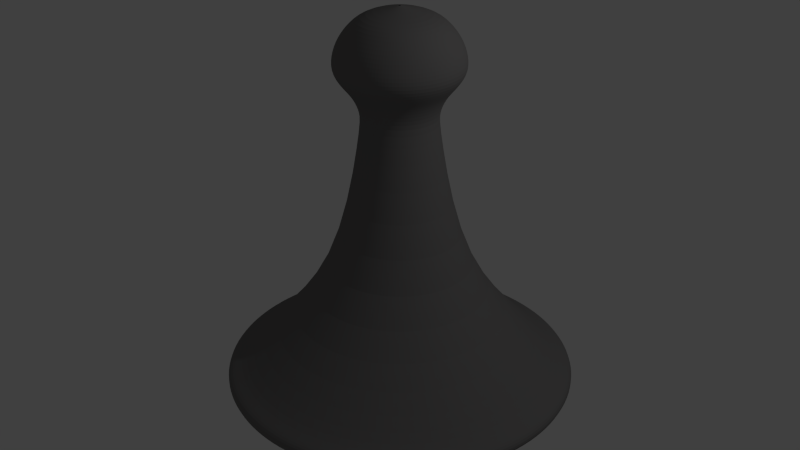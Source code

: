 # Source: Player.blend  (saved by Blender 2.73.0; exported with 4.5.12 LTS)
import bpy
from mathutils import Matrix  # noqa: F401  (used for matrix-valued properties, if any)

bpy.ops.wm.read_factory_settings(use_empty=True)
scene = bpy.context.scene
scene.name = 'Scene'

# ---- collections
col_collection_1 = bpy.data.collections.new('Collection 1'); scene.collection.children.link(col_collection_1)

# ---- materials (node trees are filled in below, after node groups)
mat_material_002 = bpy.data.materials.new('Material.002')
mat_material_002.alpha_threshold = 0.0
mat_material_002.use_transparent_shadow = False
mat_material_002.diffuse_color = (0.1902, 0.1848, 0.1848, 1.0)
mat_material_002.roughness = 0.5

# ---- material node trees

# ---- world
world_world = bpy.data.worlds.new('World'); scene.world = world_world
world_world.color = (0.05088, 0.05088, 0.05088)
world_world.use_sun_shadow = False
world_world.sun_shadow_jitter_overblur = 0.0
world_world.cycles.sampling_method = 'MANUAL'
world_world.cycles.sample_map_resolution = 256

# ---- cameras
cam_camera = bpy.data.cameras.new('Camera')
cam_camera.clip_end = 100.0
cam_camera.lens = 35.0
cam_camera.sensor_width = 32.0
cam_camera.sensor_height = 18.0
cam_camera.ortho_scale = 7.314
cam_camera.dof.focus_distance = 0.0
cam_camera.dof.aperture_fstop = 128.0

# ---- lights
light_lamp = bpy.data.lights.new('Lamp', 'POINT')
light_lamp.transmission_factor = 0.0
light_lamp.cutoff_distance = 30.0
light_lamp.energy = 100.0
light_lamp.shadow_buffer_clip_start = 1.001
light_lamp.shadow_soft_size = 0.1
light_lamp.shadow_maximum_resolution = 0.006
light_lamp.use_absolute_resolution = True
light_lamp.cycles.use_multiple_importance_sampling = False

# ---- meshes
me_circle_003 = bpy.data.meshes.new('Circle.003')
me_circle_003.from_pydata([(0.0, 1.0, 0.0), (-0.1951, 0.9808, 0.0), (-0.3827, 0.9239, 0.0), (-0.5556, 0.8315, 0.0), (-0.7071, 0.7071, 0.0), (-0.8315, 0.5556, 0.0), (-0.9239, 0.3827, 0.0), (-0.9808, 0.1951, 0.0), (-1.0, 7.55e-08, 0.0), (-0.9808, -0.1951, 0.0), (-0.9239, -0.3827, 0.0), (-0.8315, -0.5556, 0.0), (-0.7071, -0.7071, 0.0), (-0.5556, -0.8315, 0.0), (-0.3827, -0.9239, 0.0), (-0.1951, -0.9808, 0.0), (3.258e-07, -1.0, 0.0), (0.1951, -0.9808, 0.0), (0.3827, -0.9239, 0.0), (0.5556, -0.8315, 0.0), (0.7071, -0.7071, 0.0), (0.8315, -0.5556, 0.0), (0.9239, -0.3827, 0.0), (0.9808, -0.1951, 0.0), (1.0, 9.656e-07, 0.0), (0.9808, 0.1951, 0.0), (0.9239, 0.3827, 0.0), (0.8315, 0.5556, 0.0), (0.7071, 0.7071, 0.0), (0.5556, 0.8315, 0.0), (0.3827, 0.9239, 0.0), (0.1951, 0.9808, 0.0), (0.0, 1.0, 0.3082), (-0.1951, 0.9808, 0.3082), (-0.3827, 0.9239, 0.3082), (-0.5556, 0.8315, 0.3082), (-0.7071, 0.7071, 0.3082), (-0.8315, 0.5556, 0.3082), (-0.9239, 0.3827, 0.3082), (-0.9808, 0.1951, 0.3082), (-1.0, 7.55e-08, 0.3082), (-0.9808, -0.1951, 0.3082), (-0.9239, -0.3827, 0.3082), (-0.8315, -0.5556, 0.3082), (-0.7071, -0.7071, 0.3082), (-0.5556, -0.8315, 0.3082), (-0.3827, -0.9239, 0.3082), (-0.1951, -0.9808, 0.3082), (3.258e-07, -1.0, 0.3082), (0.1951, -0.9808, 0.3082), (0.3827, -0.9239, 0.3082), (0.5556, -0.8315, 0.3082), (0.7071, -0.7071, 0.3082), (0.8315, -0.5556, 0.3082), (0.9239, -0.3827, 0.3082), (0.9808, -0.1951, 0.3082), (1.0, 9.656e-07, 0.3082), (0.9808, 0.1951, 0.3082), (0.9239, 0.3827, 0.3082), (0.8315, 0.5556, 0.3082), (0.7071, 0.7071, 0.3082), (0.5556, 0.8315, 0.3082), (0.3827, 0.9239, 0.3082), (0.1951, 0.9808, 0.3082), (3.784e-08, 1.319, 0.4038), (-0.2573, 1.293, 0.4038), (-0.5046, 1.218, 0.4038), (-0.7326, 1.096, 0.4038), (-0.9325, 0.9325, 0.4038), (-1.096, 0.7326, 0.4038), (-1.218, 0.5046, 0.4038), (-1.293, 0.2573, 0.4038), (-1.319, 8.737e-09, 0.4038), (-1.293, -0.2573, 0.4038), (-1.218, -0.5046, 0.4038), (-1.096, -0.7326, 0.4038), (-0.9325, -0.9325, 0.4038), (-0.7326, -1.096, 0.4038), (-0.5046, -1.218, 0.4038), (-0.2573, -1.293, 0.4038), (4.675e-07, -1.319, 0.4038), (0.2573, -1.293, 0.4038), (0.5046, -1.218, 0.4038), (0.7326, -1.096, 0.4038), (0.9325, -0.9325, 0.4038), (1.096, -0.7326, 0.4038), (1.218, -0.5046, 0.4038), (1.293, -0.2573, 0.4038), (1.319, 1.183e-06, 0.4038), (1.293, 0.2573, 0.4038), (1.218, 0.5046, 0.4038), (1.096, 0.7326, 0.4038), (0.9325, 0.9325, 0.4038), (0.7326, 1.096, 0.4038), (0.5046, 1.218, 0.4038), (0.2573, 1.293, 0.4038), (5.496e-08, 1.557, 0.4357), (-0.3038, 1.527, 0.4357), (-0.5959, 1.439, 0.4357), (-0.8652, 1.295, 0.4357), (-1.101, 1.101, 0.4357), (-1.295, 0.8652, 0.4357), (-1.439, 0.5959, 0.4357), (-1.527, 0.3038, 0.4357), (-1.557, -4.157e-08, 0.4357), (-1.527, -0.3038, 0.4357), (-1.439, -0.5959, 0.4357), (-1.295, -0.8652, 0.4357), (-1.101, -1.101, 0.4357), (-0.8652, -1.295, 0.4357), (-0.5959, -1.439, 0.4357), (-0.3038, -1.527, 0.4357), (5.624e-07, -1.557, 0.4357), (0.3038, -1.527, 0.4357), (0.5959, -1.439, 0.4357), (0.8652, -1.295, 0.4357), (1.101, -1.101, 0.4357), (1.295, -0.8652, 0.4357), (1.439, -0.5959, 0.4357), (1.527, -0.3038, 0.4357), (1.557, 1.345e-06, 0.4357), (1.527, 0.3038, 0.4357), (1.439, 0.5959, 0.4357), (1.295, 0.8652, 0.4357), (1.101, 1.101, 0.4357), (0.8652, 1.295, 0.4357), (0.5959, 1.439, 0.4357), (0.3038, 1.527, 0.4357), (5.496e-08, 1.557, 0.5519), (-0.3038, 1.527, 0.5519), (-0.5959, 1.439, 0.5519), (-0.8652, 1.295, 0.5519), (-1.101, 1.101, 0.5519), (-1.295, 0.8652, 0.5519), (-1.439, 0.5959, 0.5519), (-1.527, 0.3038, 0.5519), (-1.557, -4.157e-08, 0.5519), (-1.527, -0.3038, 0.5519), (-1.439, -0.5959, 0.5519), (-1.295, -0.8652, 0.5519), (-1.101, -1.101, 0.5519), (-0.8652, -1.295, 0.5519), (-0.5959, -1.439, 0.5519), (-0.3038, -1.527, 0.5519), (5.624e-07, -1.557, 0.5519), (0.3038, -1.527, 0.5519), (0.5959, -1.439, 0.5519), (0.8652, -1.295, 0.5519), (1.101, -1.101, 0.5519), (1.295, -0.8652, 0.5519), (1.439, -0.5959, 0.5519), (1.527, -0.3038, 0.5519), (1.557, 1.345e-06, 0.5519), (1.527, 0.3038, 0.5519), (1.439, 0.5959, 0.5519), (1.295, 0.8652, 0.5519), (1.101, 1.101, 0.5519), (0.8652, 1.295, 0.5519), (0.5959, 1.439, 0.5519), (0.3038, 1.527, 0.5519), (4.949e-08, 1.475, 0.5941), (-0.2877, 1.446, 0.5941), (-0.5644, 1.363, 0.5941), (-0.8193, 1.226, 0.5941), (-1.043, 1.043, 0.5941), (-1.226, 0.8193, 0.5941), (-1.363, 0.5644, 0.5941), (-1.446, 0.2877, 0.5941), (-1.475, -2.24e-08, 0.5941), (-1.446, -0.2877, 0.5941), (-1.363, -0.5644, 0.5941), (-1.226, -0.8193, 0.5941), (-1.043, -1.043, 0.5941), (-0.8193, -1.226, 0.5941), (-0.5644, -1.363, 0.5941), (-0.2877, -1.446, 0.5941), (5.3e-07, -1.475, 0.5941), (0.2877, -1.446, 0.5941), (0.5644, -1.363, 0.5941), (0.8193, -1.226, 0.5941), (1.043, -1.043, 0.5941), (1.226, -0.8193, 0.5941), (1.363, -0.5644, 0.5941), (1.446, -0.2877, 0.5941), (1.475, 1.29e-06, 0.5941), (1.446, 0.2877, 0.5941), (1.362, 0.5644, 0.5941), (1.226, 0.8193, 0.5941), (1.043, 1.043, 0.5941), (0.8193, 1.226, 0.5941), (0.5644, 1.363, 0.5941), (0.2877, 1.446, 0.5941), (3.372e-08, 1.312, 0.6785), (-0.2559, 1.287, 0.6785), (-0.502, 1.212, 0.6785), (-0.7288, 1.091, 0.6785), (-0.9275, 0.9275, 0.6785), (-1.091, 0.7288, 0.6785), (-1.212, 0.502, 0.6785), (-1.287, 0.2559, 0.6785), (-1.312, 6.844e-09, 0.6785), (-1.287, -0.2559, 0.6785), (-1.212, -0.502, 0.6785), (-1.091, -0.7288, 0.6785), (-0.9275, -0.9275, 0.6785), (-0.7288, -1.091, 0.6785), (-0.502, -1.212, 0.6785), (-0.2559, -1.287, 0.6785), (4.611e-07, -1.312, 0.6785), (0.2559, -1.287, 0.6785), (0.502, -1.212, 0.6785), (0.7288, -1.091, 0.6785), (0.9275, -0.9275, 0.6785), (1.091, -0.7288, 0.6785), (1.212, -0.502, 0.6785), (1.287, -0.2559, 0.6785), (1.312, 1.174e-06, 0.6785), (1.287, 0.2559, 0.6785), (1.212, 0.502, 0.6785), (1.091, 0.7288, 0.6785), (0.9275, 0.9275, 0.6785), (0.7287, 1.091, 0.6785), (0.502, 1.212, 0.6785), (0.2559, 1.287, 0.6785), (-2.328e-08, 0.5492, 1.495), (-0.1071, 0.5386, 1.495), (-0.2102, 0.5074, 1.495), (-0.3051, 0.4566, 1.495), (-0.3883, 0.3883, 1.495), (-0.4566, 0.3051, 1.495), (-0.5074, 0.2102, 1.495), (-0.5386, 0.1071, 1.495), (-0.5492, 1.398e-07, 1.495), (-0.5386, -0.1071, 1.495), (-0.5074, -0.2102, 1.495), (-0.4566, -0.3051, 1.495), (-0.3883, -0.3883, 1.495), (-0.3051, -0.4566, 1.495), (-0.2102, -0.5074, 1.495), (-0.1071, -0.5386, 1.495), (1.557e-07, -0.5492, 1.495), (0.1071, -0.5386, 1.495), (0.2102, -0.5074, 1.495), (0.3051, -0.4566, 1.495), (0.3883, -0.3883, 1.495), (0.4566, -0.3051, 1.495), (0.5074, -0.2102, 1.495), (0.5386, -0.1071, 1.495), (0.5492, 6.286e-07, 1.495), (0.5386, 0.1071, 1.495), (0.5074, 0.2102, 1.495), (0.4566, 0.3051, 1.495), (0.3883, 0.3883, 1.495), (0.3051, 0.4566, 1.495), (0.2102, 0.5074, 1.495), (0.1071, 0.5386, 1.495), (-3.736e-08, 0.3233, 2.796), (-0.06306, 0.317, 2.796), (-0.1237, 0.2986, 2.796), (-0.1796, 0.2688, 2.796), (-0.2286, 0.2286, 2.796), (-0.2688, 0.1796, 2.796), (-0.2986, 0.1237, 2.796), (-0.317, 0.06306, 2.796), (-0.3233, 1.827e-07, 2.796), (-0.317, -0.06306, 2.796), (-0.2986, -0.1237, 2.796), (-0.2688, -0.1796, 2.796), (-0.2286, -0.2286, 2.796), (-0.1796, -0.2688, 2.796), (-0.1237, -0.2986, 2.796), (-0.06306, -0.317, 2.796), (6.797e-08, -0.3233, 2.796), (0.06306, -0.317, 2.796), (0.1237, -0.2986, 2.796), (0.1796, -0.2688, 2.796), (0.2286, -0.2286, 2.796), (0.2688, -0.1796, 2.796), (0.2986, -0.1237, 2.796), (0.317, -0.06306, 2.796), (0.3233, 4.704e-07, 2.796), (0.317, 0.06306, 2.796), (0.2986, 0.1237, 2.796), (0.2688, 0.1796, 2.796), (0.2286, 0.2286, 2.796), (0.1796, 0.2688, 2.796), (0.1237, 0.2986, 2.796), (0.06306, 0.317, 2.796), (-0.003213, 0.3233, 2.949), (-0.06628, 0.3171, 2.949), (-0.1269, 0.2987, 2.949), (-0.1828, 0.2688, 2.949), (-0.2318, 0.2286, 2.949), (-0.272, 0.1796, 2.949), (-0.3019, 0.1237, 2.949), (-0.3203, 0.06307, 2.949), (-0.3265, 9.032e-06, 2.949), (-0.3203, -0.06305, 2.949), (-0.3019, -0.1237, 2.949), (-0.272, -0.1796, 2.949), (-0.2318, -0.2286, 2.949), (-0.1828, -0.2688, 2.949), (-0.1269, -0.2986, 2.949), (-0.06628, -0.317, 2.949), (-0.003213, -0.3232, 2.949), (0.05985, -0.317, 2.949), (0.1205, -0.2986, 2.949), (0.1764, -0.2688, 2.949), (0.2254, -0.2286, 2.949), (0.2656, -0.1796, 2.949), (0.2954, -0.1237, 2.949), (0.3138, -0.06305, 2.949), (0.32, 9.32e-06, 2.949), (0.3138, 0.06307, 2.949), (0.2954, 0.1237, 2.949), (0.2656, 0.1796, 2.949), (0.2254, 0.2286, 2.949), (0.1764, 0.2688, 2.949), (0.1205, 0.2987, 2.949), (0.05985, 0.3171, 2.949), (-0.003213, 0.3894, 3.089), (-0.07918, 0.3819, 3.089), (-0.1522, 0.3598, 3.089), (-0.2196, 0.3238, 3.089), (-0.2786, 0.2754, 3.089), (-0.327, 0.2164, 3.089), (-0.363, 0.149, 3.089), (-0.3851, 0.07598, 3.089), (-0.3926, 9.018e-06, 3.089), (-0.3851, -0.07596, 3.089), (-0.363, -0.149, 3.089), (-0.327, -0.2163, 3.089), (-0.2786, -0.2753, 3.089), (-0.2196, -0.3238, 3.089), (-0.1522, -0.3598, 3.089), (-0.07918, -0.3819, 3.089), (-0.003213, -0.3894, 3.089), (0.07276, -0.3819, 3.089), (0.1458, -0.3598, 3.089), (0.2131, -0.3238, 3.089), (0.2721, -0.2753, 3.089), (0.3206, -0.2163, 3.089), (0.3566, -0.149, 3.089), (0.3787, -0.07596, 3.089), (0.3862, 9.365e-06, 3.089), (0.3787, 0.07598, 3.089), (0.3566, 0.149, 3.089), (0.3206, 0.2164, 3.089), (0.2721, 0.2754, 3.089), (0.2131, 0.3238, 3.089), (0.1458, 0.3598, 3.089), (0.07276, 0.3819, 3.089), (-0.003213, 0.4556, 3.166), (-0.0921, 0.4469, 3.166), (-0.1776, 0.4209, 3.166), (-0.2563, 0.3788, 3.166), (-0.3254, 0.3222, 3.166), (-0.382, 0.2531, 3.166), (-0.4241, 0.1744, 3.166), (-0.4501, 0.08889, 3.166), (-0.4588, 9.004e-06, 3.166), (-0.4501, -0.08888, 3.166), (-0.4241, -0.1743, 3.166), (-0.382, -0.2531, 3.166), (-0.3254, -0.3222, 3.166), (-0.2563, -0.3788, 3.166), (-0.1776, -0.4209, 3.166), (-0.0921, -0.4468, 3.166), (-0.003213, -0.4556, 3.166), (0.08567, -0.4468, 3.166), (0.1711, -0.4209, 3.166), (0.2499, -0.3788, 3.166), (0.319, -0.3222, 3.166), (0.3756, -0.2531, 3.166), (0.4177, -0.1743, 3.166), (0.4436, -0.08888, 3.166), (0.4524, 9.409e-06, 3.166), (0.4436, 0.08889, 3.166), (0.4177, 0.1744, 3.166), (0.3756, 0.2531, 3.166), (0.319, 0.3222, 3.166), (0.2499, 0.3788, 3.166), (0.1711, 0.4209, 3.166), (0.08567, 0.4469, 3.166), (-0.003213, 0.5499, 3.283), (-0.1105, 0.5394, 3.283), (-0.2137, 0.5081, 3.283), (-0.3087, 0.4573, 3.283), (-0.3921, 0.3889, 3.283), (-0.4605, 0.3055, 3.283), (-0.5113, 0.2105, 3.283), (-0.5426, 0.1073, 3.283), (-0.5531, 8.988e-06, 3.283), (-0.5426, -0.1073, 3.283), (-0.5113, -0.2104, 3.283), (-0.4605, -0.3055, 3.283), (-0.3921, -0.3888, 3.283), (-0.3087, -0.4572, 3.283), (-0.2137, -0.5081, 3.283), (-0.1105, -0.5393, 3.283), (-0.003213, -0.5499, 3.283), (0.1041, -0.5393, 3.283), (0.2072, -0.5081, 3.283), (0.3023, -0.4572, 3.283), (0.3856, -0.3888, 3.283), (0.454, -0.3055, 3.283), (0.5049, -0.2104, 3.283), (0.5361, -0.1073, 3.283), (0.5467, 9.477e-06, 3.283), (0.5361, 0.1073, 3.283), (0.5049, 0.2105, 3.283), (0.454, 0.3055, 3.283), (0.3856, 0.3889, 3.283), (0.3023, 0.4573, 3.283), (0.2072, 0.5081, 3.283), (0.1041, 0.5394, 3.283), (-0.003213, 0.5499, 3.407), (-0.1105, 0.5394, 3.407), (-0.2137, 0.5081, 3.407), (-0.3087, 0.4573, 3.407), (-0.3921, 0.3889, 3.407), (-0.4605, 0.3055, 3.407), (-0.5113, 0.2105, 3.407), (-0.5426, 0.1073, 3.407), (-0.5531, 8.988e-06, 3.407), (-0.5426, -0.1073, 3.407), (-0.5113, -0.2104, 3.407), (-0.4605, -0.3055, 3.407), (-0.3921, -0.3888, 3.407), (-0.3087, -0.4572, 3.407), (-0.2137, -0.5081, 3.407), (-0.1105, -0.5393, 3.407), (-0.003213, -0.5499, 3.407), (0.1041, -0.5393, 3.407), (0.2072, -0.5081, 3.407), (0.3023, -0.4572, 3.407), (0.3856, -0.3888, 3.407), (0.454, -0.3055, 3.407), (0.5049, -0.2104, 3.407), (0.5361, -0.1073, 3.407), (0.5467, 9.477e-06, 3.407), (0.5361, 0.1073, 3.407), (0.5049, 0.2105, 3.407), (0.454, 0.3055, 3.407), (0.3856, 0.3889, 3.407), (0.3023, 0.4573, 3.407), (0.2072, 0.5081, 3.407), (0.1041, 0.5394, 3.407), (-0.003213, 0.5036, 3.539), (-0.1015, 0.4939, 3.539), (-0.1959, 0.4653, 3.539), (-0.283, 0.4187, 3.539), (-0.3593, 0.3561, 3.539), (-0.4219, 0.2798, 3.539), (-0.4685, 0.1927, 3.539), (-0.4971, 0.09825, 3.539), (-0.5068, 8.996e-06, 3.539), (-0.4971, -0.09824, 3.539), (-0.4685, -0.1927, 3.539), (-0.4219, -0.2798, 3.539), (-0.3593, -0.3561, 3.539), (-0.283, -0.4187, 3.539), (-0.1959, -0.4652, 3.539), (-0.1015, -0.4939, 3.539), (-0.003213, -0.5036, 3.539), (0.09503, -0.4939, 3.539), (0.1895, -0.4652, 3.539), (0.2766, -0.4187, 3.539), (0.3529, -0.3561, 3.539), (0.4155, -0.2798, 3.539), (0.462, -0.1927, 3.539), (0.4907, -0.09824, 3.539), (0.5004, 9.444e-06, 3.539), (0.4907, 0.09825, 3.539), (0.462, 0.1927, 3.539), (0.4155, 0.2798, 3.539), (0.3529, 0.3561, 3.539), (0.2766, 0.4187, 3.539), (0.1895, 0.4653, 3.539), (0.09503, 0.4939, 3.539), (-0.003213, 0.4148, 3.655), (-0.08413, 0.4068, 3.655), (-0.1619, 0.3832, 3.655), (-0.2336, 0.3449, 3.655), (-0.2965, 0.2933, 3.655), (-0.3481, 0.2304, 3.655), (-0.3864, 0.1587, 3.655), (-0.41, 0.08093, 3.655), (-0.418, 9.012e-06, 3.655), (-0.41, -0.08091, 3.655), (-0.3864, -0.1587, 3.655), (-0.3481, -0.2304, 3.655), (-0.2965, -0.2933, 3.655), (-0.2336, -0.3449, 3.655), (-0.1619, -0.3832, 3.655), (-0.08413, -0.4068, 3.655), (-0.003213, -0.4148, 3.655), (0.07771, -0.4068, 3.655), (0.1555, -0.3832, 3.655), (0.2272, -0.3449, 3.655), (0.2901, -0.2933, 3.655), (0.3417, -0.2304, 3.655), (0.38, -0.1587, 3.655), (0.4036, -0.08091, 3.655), (0.4116, 9.381e-06, 3.655), (0.4036, 0.08093, 3.655), (0.38, 0.1587, 3.655), (0.3417, 0.2304, 3.655), (0.2901, 0.2933, 3.655), (0.2272, 0.3449, 3.655), (0.1555, 0.3832, 3.655), (0.0777, 0.4068, 3.655), (-0.003213, 0.2982, 3.75), (-0.0614, 0.2925, 3.75), (-0.1173, 0.2755, 3.75), (-0.1689, 0.248, 3.75), (-0.2141, 0.2109, 3.75), (-0.2512, 0.1657, 3.75), (-0.2788, 0.1141, 3.75), (-0.2957, 0.05819, 3.75), (-0.3015, 9.037e-06, 3.75), (-0.2957, -0.05817, 3.75), (-0.2788, -0.1141, 3.75), (-0.2512, -0.1657, 3.75), (-0.2141, -0.2109, 3.75), (-0.1689, -0.248, 3.75), (-0.1173, -0.2755, 3.75), (-0.0614, -0.2925, 3.75), (-0.003213, -0.2982, 3.75), (0.05497, -0.2925, 3.75), (0.1109, -0.2755, 3.75), (0.1625, -0.248, 3.75), (0.2077, -0.2109, 3.75), (0.2448, -0.1657, 3.75), (0.2723, -0.1141, 3.75), (0.2893, -0.05817, 3.75), (0.295, 9.303e-06, 3.75), (0.2893, 0.05819, 3.75), (0.2723, 0.1141, 3.75), (0.2448, 0.1657, 3.75), (0.2077, 0.2109, 3.75), (0.1625, 0.248, 3.75), (0.1109, 0.2755, 3.75), (0.05497, 0.2925, 3.75), (-0.003213, 0.009579, 3.816), (-0.00508, 0.009395, 3.816), (-0.006875, 0.008851, 3.816), (-0.00853, 0.007966, 3.816), (-0.00998, 0.006776, 3.816), (-0.01117, 0.005326, 3.816), (-0.01205, 0.003671, 3.816), (-0.0126, 0.001876, 3.816), (-0.01278, 9.104e-06, 3.816), (-0.0126, -0.001858, 3.816), (-0.01205, -0.003653, 3.816), (-0.01117, -0.005308, 3.816), (-0.00998, -0.006758, 3.816), (-0.00853, -0.007948, 3.816), (-0.006875, -0.008832, 3.816), (-0.00508, -0.009377, 3.816), (-0.003213, -0.009561, 3.816), (-0.001346, -0.009377, 3.816), (0.0004491, -0.008832, 3.816), (0.002104, -0.007948, 3.816), (0.003554, -0.006758, 3.816), (0.004744, -0.005308, 3.816), (0.005628, -0.003653, 3.816), (0.006173, -0.001858, 3.816), (0.006357, 9.113e-06, 3.816), (0.006173, 0.001876, 3.816), (0.005628, 0.003671, 3.816), (0.004744, 0.005326, 3.816), (0.003554, 0.006776, 3.816), (0.002104, 0.007966, 3.816), (0.0004491, 0.008851, 3.816), (-0.001346, 0.009395, 3.816)], [], [(31, 0, 32, 63), (20, 21, 53, 52), (9, 10, 42, 41), (29, 30, 62, 61), (18, 19, 51, 50), (7, 8, 40, 39), (27, 28, 60, 59), (16, 17, 49, 48), (5, 6, 38, 37), (25, 26, 58, 57), (3, 4, 36, 35), (14, 15, 47, 46), (23, 24, 56, 55), (1, 2, 34, 33), (12, 13, 45, 44), (21, 22, 54, 53), (10, 11, 43, 42), (30, 31, 63, 62), (19, 20, 52, 51), (8, 9, 41, 40), (28, 29, 61, 60), (17, 18, 50, 49), (6, 7, 39, 38), (26, 27, 59, 58), (4, 5, 37, 36), (15, 16, 48, 47), (24, 25, 57, 56), (2, 3, 35, 34), (13, 14, 46, 45), (22, 23, 55, 54), (0, 1, 33, 32), (11, 12, 44, 43), (53, 54, 86, 85), (42, 43, 75, 74), (62, 63, 95, 94), (51, 52, 84, 83), (40, 41, 73, 72), (60, 61, 93, 92), (49, 50, 82, 81), (38, 39, 71, 70), (58, 59, 91, 90), (36, 37, 69, 68), (47, 48, 80, 79), (56, 57, 89, 88), (34, 35, 67, 66), (45, 46, 78, 77), (54, 55, 87, 86), (32, 33, 65, 64), (43, 44, 76, 75), (63, 32, 64, 95), (52, 53, 85, 84), (41, 42, 74, 73), (61, 62, 94, 93), (50, 51, 83, 82), (39, 40, 72, 71), (59, 60, 92, 91), (48, 49, 81, 80), (37, 38, 70, 69), (57, 58, 90, 89), (35, 36, 68, 67), (46, 47, 79, 78), (55, 56, 88, 87), (33, 34, 66, 65), (44, 45, 77, 76), (87, 88, 120, 119), (65, 66, 98, 97), (76, 77, 109, 108), (85, 86, 118, 117), (74, 75, 107, 106), (94, 95, 127, 126), (83, 84, 116, 115), (72, 73, 105, 104), (92, 93, 125, 124), (81, 82, 114, 113), (70, 71, 103, 102), (90, 91, 123, 122), (68, 69, 101, 100), (79, 80, 112, 111), (88, 89, 121, 120), (66, 67, 99, 98), (77, 78, 110, 109), (86, 87, 119, 118), (64, 65, 97, 96), (75, 76, 108, 107), (95, 64, 96, 127), (84, 85, 117, 116), (73, 74, 106, 105), (93, 94, 126, 125), (82, 83, 115, 114), (71, 72, 104, 103), (91, 92, 124, 123), (80, 81, 113, 112), (69, 70, 102, 101), (89, 90, 122, 121), (67, 68, 100, 99), (78, 79, 111, 110), (121, 122, 154, 153), (99, 100, 132, 131), (110, 111, 143, 142), (119, 120, 152, 151), (97, 98, 130, 129), (108, 109, 141, 140), (117, 118, 150, 149), (106, 107, 139, 138), (126, 127, 159, 158), (115, 116, 148, 147), (104, 105, 137, 136), (124, 125, 157, 156), (113, 114, 146, 145), (102, 103, 135, 134), (122, 123, 155, 154), (100, 101, 133, 132), (111, 112, 144, 143), (120, 121, 153, 152), (98, 99, 131, 130), (109, 110, 142, 141), (118, 119, 151, 150), (96, 97, 129, 128), (107, 108, 140, 139), (127, 96, 128, 159), (116, 117, 149, 148), (105, 106, 138, 137), (125, 126, 158, 157), (114, 115, 147, 146), (103, 104, 136, 135), (123, 124, 156, 155), (112, 113, 145, 144), (101, 102, 134, 133), (155, 156, 188, 187), (144, 145, 177, 176), (133, 134, 166, 165), (153, 154, 186, 185), (131, 132, 164, 163), (142, 143, 175, 174), (151, 152, 184, 183), (129, 130, 162, 161), (140, 141, 173, 172), (149, 150, 182, 181), (138, 139, 171, 170), (158, 159, 191, 190), (147, 148, 180, 179), (136, 137, 169, 168), (156, 157, 189, 188), (145, 146, 178, 177), (134, 135, 167, 166), (154, 155, 187, 186), (132, 133, 165, 164), (143, 144, 176, 175), (152, 153, 185, 184), (130, 131, 163, 162), (141, 142, 174, 173), (150, 151, 183, 182), (128, 129, 161, 160), (139, 140, 172, 171), (159, 128, 160, 191), (148, 149, 181, 180), (137, 138, 170, 169), (157, 158, 190, 189), (146, 147, 179, 178), (135, 136, 168, 167), (189, 190, 222, 221), (178, 179, 211, 210), (167, 168, 200, 199), (187, 188, 220, 219), (176, 177, 209, 208), (165, 166, 198, 197), (185, 186, 218, 217), (163, 164, 196, 195), (174, 175, 207, 206), (183, 184, 216, 215), (161, 162, 194, 193), (172, 173, 205, 204), (181, 182, 214, 213), (170, 171, 203, 202), (190, 191, 223, 222), (179, 180, 212, 211), (168, 169, 201, 200), (188, 189, 221, 220), (177, 178, 210, 209), (166, 167, 199, 198), (186, 187, 219, 218), (164, 165, 197, 196), (175, 176, 208, 207), (184, 185, 217, 216), (162, 163, 195, 194), (173, 174, 206, 205), (182, 183, 215, 214), (160, 161, 193, 192), (171, 172, 204, 203), (191, 160, 192, 223), (180, 181, 213, 212), (169, 170, 202, 201), (223, 192, 224, 255), (212, 213, 245, 244), (201, 202, 234, 233), (221, 222, 254, 253), (210, 211, 243, 242), (199, 200, 232, 231), (219, 220, 252, 251), (208, 209, 241, 240), (197, 198, 230, 229), (217, 218, 250, 249), (195, 196, 228, 227), (206, 207, 239, 238), (215, 216, 248, 247), (193, 194, 226, 225), (204, 205, 237, 236), (213, 214, 246, 245), (202, 203, 235, 234), (222, 223, 255, 254), (211, 212, 244, 243), (200, 201, 233, 232), (220, 221, 253, 252), (209, 210, 242, 241), (198, 199, 231, 230), (218, 219, 251, 250), (196, 197, 229, 228), (207, 208, 240, 239), (216, 217, 249, 248), (194, 195, 227, 226), (205, 206, 238, 237), (214, 215, 247, 246), (192, 193, 225, 224), (203, 204, 236, 235), (245, 246, 278, 277), (234, 235, 267, 266), (254, 255, 287, 286), (243, 244, 276, 275), (232, 233, 265, 264), (252, 253, 285, 284), (241, 242, 274, 273), (230, 231, 263, 262), (250, 251, 283, 282), (228, 229, 261, 260), (239, 240, 272, 271), (248, 249, 281, 280), (226, 227, 259, 258), (237, 238, 270, 269), (246, 247, 279, 278), (224, 225, 257, 256), (235, 236, 268, 267), (255, 224, 256, 287), (244, 245, 277, 276), (233, 234, 266, 265), (253, 254, 286, 285), (242, 243, 275, 274), (231, 232, 264, 263), (251, 252, 284, 283), (240, 241, 273, 272), (229, 230, 262, 261), (249, 250, 282, 281), (227, 228, 260, 259), (238, 239, 271, 270), (247, 248, 280, 279), (225, 226, 258, 257), (236, 237, 269, 268), (279, 280, 312, 311), (257, 258, 290, 289), (268, 269, 301, 300), (277, 278, 310, 309), (266, 267, 299, 298), (286, 287, 319, 318), (275, 276, 308, 307), (264, 265, 297, 296), (284, 285, 317, 316), (273, 274, 306, 305), (262, 263, 295, 294), (282, 283, 315, 314), (260, 261, 293, 292), (271, 272, 304, 303), (280, 281, 313, 312), (258, 259, 291, 290), (269, 270, 302, 301), (278, 279, 311, 310), (256, 257, 289, 288), (267, 268, 300, 299), (287, 256, 288, 319), (276, 277, 309, 308), (265, 266, 298, 297), (285, 286, 318, 317), (274, 275, 307, 306), (263, 264, 296, 295), (283, 284, 316, 315), (272, 273, 305, 304), (261, 262, 294, 293), (281, 282, 314, 313), (259, 260, 292, 291), (270, 271, 303, 302), (313, 314, 346, 345), (291, 292, 324, 323), (302, 303, 335, 334), (311, 312, 344, 343), (289, 290, 322, 321), (300, 301, 333, 332), (309, 310, 342, 341), (298, 299, 331, 330), (318, 319, 351, 350), (307, 308, 340, 339), (296, 297, 329, 328), (316, 317, 349, 348), (305, 306, 338, 337), (294, 295, 327, 326), (314, 315, 347, 346), (292, 293, 325, 324), (303, 304, 336, 335), (312, 313, 345, 344), (290, 291, 323, 322), (301, 302, 334, 333), (310, 311, 343, 342), (288, 289, 321, 320), (299, 300, 332, 331), (319, 288, 320, 351), (308, 309, 341, 340), (297, 298, 330, 329), (317, 318, 350, 349), (306, 307, 339, 338), (295, 296, 328, 327), (315, 316, 348, 347), (304, 305, 337, 336), (293, 294, 326, 325), (347, 348, 380, 379), (336, 337, 369, 368), (325, 326, 358, 357), (345, 346, 378, 377), (323, 324, 356, 355), (334, 335, 367, 366), (343, 344, 376, 375), (321, 322, 354, 353), (332, 333, 365, 364), (341, 342, 374, 373), (330, 331, 363, 362), (350, 351, 383, 382), (339, 340, 372, 371), (328, 329, 361, 360), (348, 349, 381, 380), (337, 338, 370, 369), (326, 327, 359, 358), (346, 347, 379, 378), (324, 325, 357, 356), (335, 336, 368, 367), (344, 345, 377, 376), (322, 323, 355, 354), (333, 334, 366, 365), (342, 343, 375, 374), (320, 321, 353, 352), (331, 332, 364, 363), (351, 320, 352, 383), (340, 341, 373, 372), (329, 330, 362, 361), (349, 350, 382, 381), (338, 339, 371, 370), (327, 328, 360, 359), (380, 381, 413, 412), (369, 370, 402, 401), (358, 359, 391, 390), (378, 379, 411, 410), (356, 357, 389, 388), (367, 368, 400, 399), (376, 377, 409, 408), (354, 355, 387, 386), (365, 366, 398, 397), (374, 375, 407, 406), (352, 353, 385, 384), (363, 364, 396, 395), (383, 352, 384, 415), (372, 373, 405, 404), (361, 362, 394, 393), (381, 382, 414, 413), (370, 371, 403, 402), (359, 360, 392, 391), (379, 380, 412, 411), (368, 369, 401, 400), (357, 358, 390, 389), (377, 378, 410, 409), (355, 356, 388, 387), (366, 367, 399, 398), (375, 376, 408, 407), (353, 354, 386, 385), (364, 365, 397, 396), (373, 374, 406, 405), (362, 363, 395, 394), (382, 383, 415, 414), (371, 372, 404, 403), (360, 361, 393, 392), (414, 415, 447, 446), (403, 404, 436, 435), (392, 393, 425, 424), (412, 413, 445, 444), (401, 402, 434, 433), (390, 391, 423, 422), (410, 411, 443, 442), (388, 389, 421, 420), (399, 400, 432, 431), (408, 409, 441, 440), (386, 387, 419, 418), (397, 398, 430, 429), (406, 407, 439, 438), (384, 385, 417, 416), (395, 396, 428, 427), (415, 384, 416, 447), (404, 405, 437, 436), (393, 394, 426, 425), (413, 414, 446, 445), (402, 403, 435, 434), (391, 392, 424, 423), (411, 412, 444, 443), (400, 401, 433, 432), (389, 390, 422, 421), (409, 410, 442, 441), (387, 388, 420, 419), (398, 399, 431, 430), (407, 408, 440, 439), (385, 386, 418, 417), (396, 397, 429, 428), (405, 406, 438, 437), (394, 395, 427, 426), (437, 438, 470, 469), (426, 427, 459, 458), (446, 447, 479, 478), (435, 436, 468, 467), (424, 425, 457, 456), (444, 445, 477, 476), (433, 434, 466, 465), (422, 423, 455, 454), (442, 443, 475, 474), (420, 421, 453, 452), (431, 432, 464, 463), (440, 441, 473, 472), (418, 419, 451, 450), (429, 430, 462, 461), (438, 439, 471, 470), (416, 417, 449, 448), (427, 428, 460, 459), (447, 416, 448, 479), (436, 437, 469, 468), (425, 426, 458, 457), (445, 446, 478, 477), (434, 435, 467, 466), (423, 424, 456, 455), (443, 444, 476, 475), (432, 433, 465, 464), (421, 422, 454, 453), (441, 442, 474, 473), (419, 420, 452, 451), (430, 431, 463, 462), (439, 440, 472, 471), (417, 418, 450, 449), (428, 429, 461, 460), (471, 472, 504, 503), (449, 450, 482, 481), (460, 461, 493, 492), (469, 470, 502, 501), (458, 459, 491, 490), (478, 479, 511, 510), (467, 468, 500, 499), (456, 457, 489, 488), (476, 477, 509, 508), (465, 466, 498, 497), (454, 455, 487, 486), (474, 475, 507, 506), (452, 453, 485, 484), (463, 464, 496, 495), (472, 473, 505, 504), (450, 451, 483, 482), (461, 462, 494, 493), (470, 471, 503, 502), (448, 449, 481, 480), (459, 460, 492, 491), (479, 448, 480, 511), (468, 469, 501, 500), (457, 458, 490, 489), (477, 478, 510, 509), (466, 467, 499, 498), (455, 456, 488, 487), (475, 476, 508, 507), (464, 465, 497, 496), (453, 454, 486, 485), (473, 474, 506, 505), (451, 452, 484, 483), (462, 463, 495, 494), (505, 506, 538, 537), (483, 484, 516, 515), (494, 495, 527, 526), (503, 504, 536, 535), (481, 482, 514, 513), (492, 493, 525, 524), (501, 502, 534, 533), (490, 491, 523, 522), (510, 511, 543, 542), (499, 500, 532, 531), (488, 489, 521, 520), (508, 509, 541, 540), (497, 498, 530, 529), (486, 487, 519, 518), (506, 507, 539, 538), (484, 485, 517, 516), (495, 496, 528, 527), (504, 505, 537, 536), (482, 483, 515, 514), (493, 494, 526, 525), (502, 503, 535, 534), (480, 481, 513, 512), (491, 492, 524, 523), (511, 480, 512, 543), (500, 501, 533, 532), (489, 490, 522, 521), (509, 510, 542, 541), (498, 499, 531, 530), (487, 488, 520, 519), (507, 508, 540, 539), (496, 497, 529, 528), (485, 486, 518, 517), (539, 540, 572, 571), (528, 529, 561, 560), (517, 518, 550, 549), (537, 538, 570, 569), (515, 516, 548, 547), (526, 527, 559, 558), (535, 536, 568, 567), (513, 514, 546, 545), (524, 525, 557, 556), (533, 534, 566, 565), (522, 523, 555, 554), (542, 543, 575, 574), (531, 532, 564, 563), (520, 521, 553, 552), (540, 541, 573, 572), (529, 530, 562, 561), (518, 519, 551, 550), (538, 539, 571, 570), (516, 517, 549, 548), (527, 528, 560, 559), (536, 537, 569, 568), (514, 515, 547, 546), (525, 526, 558, 557), (534, 535, 567, 566), (512, 513, 545, 544), (523, 524, 556, 555), (543, 512, 544, 575), (532, 533, 565, 564), (521, 522, 554, 553), (541, 542, 574, 573), (530, 531, 563, 562), (519, 520, 552, 551)])
me_circle_003.materials.append(mat_material_002)
me_circle_003.use_remesh_preserve_volume = False
me_circle_003.use_remesh_preserve_attributes = False
me_circle_003.use_mirror_vertex_groups = False
me_circle_003.update()
me_circle_001 = bpy.data.meshes.new('Circle.001')
me_circle_001.from_pydata([(0.0, 1.0, 0.0), (-0.1951, 0.9808, 0.0), (-0.3827, 0.9239, 0.0), (-0.5556, 0.8315, 0.0), (-0.7071, 0.7071, 0.0), (-0.8315, 0.5556, 0.0), (-0.9239, 0.3827, 0.0), (-0.9808, 0.1951, 0.0), (-1.0, 7.55e-08, 0.0), (-0.9808, -0.1951, 0.0), (-0.9239, -0.3827, 0.0), (-0.8315, -0.5556, 0.0), (-0.7071, -0.7071, 0.0), (-0.5556, -0.8315, 0.0), (-0.3827, -0.9239, 0.0), (-0.1951, -0.9808, 0.0), (3.258e-07, -1.0, 0.0), (0.1951, -0.9808, 0.0), (0.3827, -0.9239, 0.0), (0.5556, -0.8315, 0.0), (0.7071, -0.7071, 0.0), (0.8315, -0.5556, 0.0), (0.9239, -0.3827, 0.0), (0.9808, -0.1951, 0.0), (1.0, 9.656e-07, 0.0), (0.9808, 0.1951, 0.0), (0.9239, 0.3827, 0.0), (0.8315, 0.5556, 0.0), (0.7071, 0.7071, 0.0), (0.5556, 0.8315, 0.0), (0.3827, 0.9239, 0.0), (0.1951, 0.9808, 0.0)], [(1, 0), (2, 1), (3, 2), (4, 3), (5, 4), (6, 5), (7, 6), (8, 7), (9, 8), (10, 9), (11, 10), (12, 11), (13, 12), (14, 13), (15, 14), (16, 15), (17, 16), (18, 17), (19, 18), (20, 19), (21, 20), (22, 21), (23, 22), (24, 23), (25, 24), (26, 25), (27, 26), (28, 27), (29, 28), (30, 29), (31, 30), (0, 31)], [])
me_circle_001.use_remesh_preserve_volume = False
me_circle_001.use_remesh_preserve_attributes = False
me_circle_001.use_mirror_vertex_groups = False
me_circle_001.update()

# ---- objects
ob_circle = bpy.data.objects.new('Circle', me_circle_003)
ob_lamp = bpy.data.objects.new('Lamp', light_lamp)
ob_camera = bpy.data.objects.new('Camera', cam_camera)
ob_r = bpy.data.objects.new('r', me_circle_001)

# ---- transforms, parenting, visibility, modifiers, constraints
ob_circle.location = (0.0, 0.0, 0.0)
ob_circle.lineart.crease_threshold = 0.0
_m = ob_circle.modifiers.new('Subsurf', 'SUBSURF')
_m.uv_smooth = 'PRESERVE_CORNERS'
_m.quality = 2
_m.show_only_control_edges = False
ob_lamp.location = (4.076, 1.005, 5.904)
ob_lamp.rotation_euler = (0.6503, 0.05522, 1.866)
ob_lamp.lock_rotations_4d = False
ob_lamp.empty_display_type = 'ARROWS'
ob_lamp.color = (0.0, 0.0, 0.0, 0.0)
ob_lamp.lineart.crease_threshold = 0.0
ob_camera.location = (7.481, -6.508, 5.344)
ob_camera.rotation_euler = (1.109, 0.01082, 0.8149)
ob_camera.lock_rotations_4d = False
ob_camera.empty_display_type = 'ARROWS'
ob_camera.color = (0.0, 0.0, 0.0, 0.0)
ob_camera.display_type = 'WIRE'
ob_camera.lineart.crease_threshold = 0.0
ob_r.parent = ob_camera
ob_r.matrix_parent_inverse = Matrix(((0.6859, 0.7276, -0.01082, -0.3382), (-0.3174, 0.3125, 0.8953, -0.3767), (0.6549, -0.6107, 0.4452, -11.25), (0.0, 0.0, 0.0, 1.0)))
ob_r.location = (-0.4893, 0.06002, 1.98)
ob_r.scale = (0.6588, 0.6588, 0.2326)
ob_r.lineart.crease_threshold = 0.0

# ---- collection membership
col_collection_1.objects.link(ob_circle)
col_collection_1.objects.link(ob_lamp)
col_collection_1.objects.link(ob_camera)
col_collection_1.objects.link(ob_r)

# ---- scene / render settings (as saved in the file)
scene.camera = ob_circle
scene.frame_start = 1; scene.frame_end = 250; scene.frame_set(1)
scene.render.engine = 'BLENDER_EEVEE_NEXT'
scene.render.resolution_percentage = 50
scene.render.dither_intensity = 0.0
scene.cycles.use_denoising = False
scene.cycles.samples = 10
scene.cycles.sampling_pattern = 'TABULATED_SOBOL'
scene.cycles.light_sampling_threshold = 0.0
scene.cycles.use_adaptive_sampling = False
scene.cycles.use_light_tree = False
scene.cycles.blur_glossy = 0.0
scene.cycles.pixel_filter_type = 'GAUSSIAN'
scene.cycles.sample_clamp_indirect = 0.0
scene.view_settings.view_transform = 'Standard'
bpy.context.view_layer.update()

# ---- added for rendering (the .blend has no active camera): camera
cam_auto = bpy.data.cameras.new('AutoCamera')
cam_auto.lens = 50.0
cam_auto.sensor_width = 36.0
cam_auto.clip_end = 1000.0
ob_auto_camera = bpy.data.objects.new('AutoCamera', cam_auto)
scene.collection.objects.link(ob_auto_camera)
ob_auto_camera.location = (5.39186, -6.47023, 6.22145)
ob_auto_camera.rotation_euler = (1.09748, -7.21219e-08, 0.694738)
scene.camera = ob_auto_camera
bpy.context.view_layer.update()
